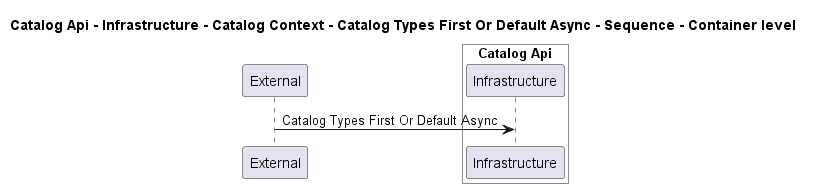

The diagram above was rendered by PlantUML. Its source (embedded in the PNG):
@startuml
!pragma layout smetana

title Catalog Api - Infrastructure - Catalog Context - Catalog Types First Or Default Async - Sequence - Container level

participant "External" as C4InterFlow.SoftwareSystems.ExternalSystem

box "Catalog Api" #White
    participant "Infrastructure" as dotnet.eShop.Architecture.SoftwareSystems.CatalogApi.Containers.Infrastructure
end box


C4InterFlow.SoftwareSystems.ExternalSystem -> dotnet.eShop.Architecture.SoftwareSystems.CatalogApi.Containers.Infrastructure : Catalog Types First Or Default Async


@enduml